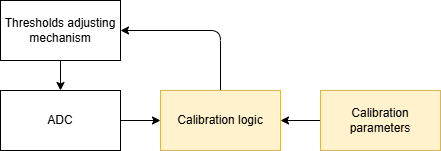

The diagram above was exported from draw.io. Its source (the exported page's mxGraphModel, read from the mxfile embedded in the PNG):
<mxGraphModel dx="896" dy="614" grid="1" gridSize="10" guides="1" tooltips="1" connect="1" arrows="1" fold="1" page="1" pageScale="1" pageWidth="850" pageHeight="1100" math="0" shadow="0">
  <root>
    <mxCell id="0" />
    <mxCell id="1" parent="0" />
    <mxCell id="7" style="edgeStyle=none;html=1;entryX=0;entryY=0.5;entryDx=0;entryDy=0;" edge="1" parent="1" source="2" target="3">
      <mxGeometry relative="1" as="geometry" />
    </mxCell>
    <mxCell id="2" value="ADC" style="rounded=0;whiteSpace=wrap;html=1;" vertex="1" parent="1">
      <mxGeometry x="270" y="280" width="120" height="60" as="geometry" />
    </mxCell>
    <mxCell id="8" style="edgeStyle=orthogonalEdgeStyle;html=1;entryX=1;entryY=0.5;entryDx=0;entryDy=0;" edge="1" parent="1" source="3" target="4">
      <mxGeometry relative="1" as="geometry">
        <Array as="points">
          <mxPoint x="490" y="220" />
        </Array>
      </mxGeometry>
    </mxCell>
    <mxCell id="3" value="Calibration logic" style="rounded=0;whiteSpace=wrap;html=1;fillColor=#fff2cc;strokeColor=#d6b656;" vertex="1" parent="1">
      <mxGeometry x="430" y="280" width="120" height="60" as="geometry" />
    </mxCell>
    <mxCell id="9" style="edgeStyle=none;html=1;entryX=0.5;entryY=0;entryDx=0;entryDy=0;" edge="1" parent="1" source="4" target="2">
      <mxGeometry relative="1" as="geometry" />
    </mxCell>
    <mxCell id="4" value="Thresholds adjusting mechanism" style="rounded=0;whiteSpace=wrap;html=1;" vertex="1" parent="1">
      <mxGeometry x="270" y="190" width="120" height="60" as="geometry" />
    </mxCell>
    <mxCell id="6" style="edgeStyle=none;html=1;entryX=1;entryY=0.5;entryDx=0;entryDy=0;" edge="1" parent="1" source="5" target="3">
      <mxGeometry relative="1" as="geometry" />
    </mxCell>
    <mxCell id="5" value="Calibration parameters" style="rounded=0;whiteSpace=wrap;html=1;fillColor=#fff2cc;strokeColor=#d6b656;" vertex="1" parent="1">
      <mxGeometry x="590" y="280" width="120" height="60" as="geometry" />
    </mxCell>
  </root>
</mxGraphModel>